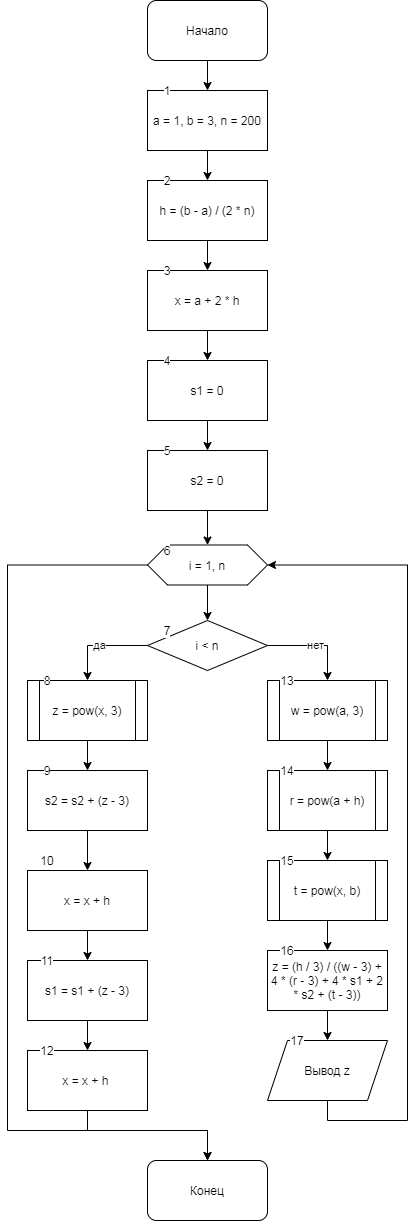

The diagram above was exported from draw.io. Its source (the exported page's mxGraphModel, read from the mxfile embedded in the PNG):
<mxGraphModel dx="524" dy="683" grid="1" gridSize="10" guides="1" tooltips="1" connect="1" arrows="1" fold="1" page="1" pageScale="1" pageWidth="827" pageHeight="1169" math="0" shadow="0">
  <root>
    <mxCell id="0" />
    <mxCell id="1" parent="0" />
    <mxCell id="hbZ1sxjz6B0leEfd5aKU-3" value="" style="edgeStyle=orthogonalEdgeStyle;rounded=0;orthogonalLoop=1;jettySize=auto;html=1;" edge="1" parent="1" source="hbZ1sxjz6B0leEfd5aKU-1" target="hbZ1sxjz6B0leEfd5aKU-2">
      <mxGeometry relative="1" as="geometry" />
    </mxCell>
    <mxCell id="hbZ1sxjz6B0leEfd5aKU-1" value="Начало" style="rounded=1;whiteSpace=wrap;html=1;" vertex="1" parent="1">
      <mxGeometry x="180" width="120" height="60" as="geometry" />
    </mxCell>
    <mxCell id="hbZ1sxjz6B0leEfd5aKU-5" value="" style="edgeStyle=orthogonalEdgeStyle;rounded=0;orthogonalLoop=1;jettySize=auto;html=1;" edge="1" parent="1" source="hbZ1sxjz6B0leEfd5aKU-2" target="hbZ1sxjz6B0leEfd5aKU-4">
      <mxGeometry relative="1" as="geometry" />
    </mxCell>
    <mxCell id="hbZ1sxjz6B0leEfd5aKU-2" value="a = 1, b = 3, n = 200" style="rounded=0;whiteSpace=wrap;html=1;" vertex="1" parent="1">
      <mxGeometry x="180" y="90" width="120" height="60" as="geometry" />
    </mxCell>
    <mxCell id="hbZ1sxjz6B0leEfd5aKU-7" value="" style="edgeStyle=orthogonalEdgeStyle;rounded=0;orthogonalLoop=1;jettySize=auto;html=1;" edge="1" parent="1" source="hbZ1sxjz6B0leEfd5aKU-4" target="hbZ1sxjz6B0leEfd5aKU-6">
      <mxGeometry relative="1" as="geometry" />
    </mxCell>
    <mxCell id="hbZ1sxjz6B0leEfd5aKU-4" value="h = (b - a) / (2 * n)" style="whiteSpace=wrap;html=1;rounded=0;" vertex="1" parent="1">
      <mxGeometry x="180" y="180" width="120" height="60" as="geometry" />
    </mxCell>
    <mxCell id="hbZ1sxjz6B0leEfd5aKU-9" value="" style="edgeStyle=orthogonalEdgeStyle;rounded=0;orthogonalLoop=1;jettySize=auto;html=1;" edge="1" parent="1" source="hbZ1sxjz6B0leEfd5aKU-6" target="hbZ1sxjz6B0leEfd5aKU-8">
      <mxGeometry relative="1" as="geometry" />
    </mxCell>
    <mxCell id="hbZ1sxjz6B0leEfd5aKU-6" value="x = a + 2 * h" style="whiteSpace=wrap;html=1;rounded=0;" vertex="1" parent="1">
      <mxGeometry x="180" y="270" width="120" height="60" as="geometry" />
    </mxCell>
    <mxCell id="hbZ1sxjz6B0leEfd5aKU-11" value="" style="edgeStyle=orthogonalEdgeStyle;rounded=0;orthogonalLoop=1;jettySize=auto;html=1;" edge="1" parent="1" source="hbZ1sxjz6B0leEfd5aKU-8" target="hbZ1sxjz6B0leEfd5aKU-10">
      <mxGeometry relative="1" as="geometry" />
    </mxCell>
    <mxCell id="hbZ1sxjz6B0leEfd5aKU-8" value="s1 = 0" style="whiteSpace=wrap;html=1;rounded=0;" vertex="1" parent="1">
      <mxGeometry x="180" y="360" width="120" height="60" as="geometry" />
    </mxCell>
    <mxCell id="hbZ1sxjz6B0leEfd5aKU-13" value="" style="edgeStyle=orthogonalEdgeStyle;rounded=0;orthogonalLoop=1;jettySize=auto;html=1;" edge="1" parent="1" source="hbZ1sxjz6B0leEfd5aKU-10" target="hbZ1sxjz6B0leEfd5aKU-12">
      <mxGeometry relative="1" as="geometry" />
    </mxCell>
    <mxCell id="hbZ1sxjz6B0leEfd5aKU-10" value="s2 = 0" style="whiteSpace=wrap;html=1;rounded=0;" vertex="1" parent="1">
      <mxGeometry x="180" y="450" width="120" height="60" as="geometry" />
    </mxCell>
    <mxCell id="hbZ1sxjz6B0leEfd5aKU-15" value="" style="edgeStyle=orthogonalEdgeStyle;rounded=0;orthogonalLoop=1;jettySize=auto;html=1;" edge="1" parent="1" source="hbZ1sxjz6B0leEfd5aKU-12" target="hbZ1sxjz6B0leEfd5aKU-14">
      <mxGeometry relative="1" as="geometry" />
    </mxCell>
    <mxCell id="hbZ1sxjz6B0leEfd5aKU-41" style="edgeStyle=orthogonalEdgeStyle;rounded=0;orthogonalLoop=1;jettySize=auto;html=1;entryX=0.5;entryY=0;entryDx=0;entryDy=0;" edge="1" parent="1" source="hbZ1sxjz6B0leEfd5aKU-12" target="hbZ1sxjz6B0leEfd5aKU-40">
      <mxGeometry relative="1" as="geometry">
        <mxPoint x="40" y="1140" as="targetPoint" />
        <Array as="points">
          <mxPoint x="40" y="565" />
          <mxPoint x="40" y="1130" />
          <mxPoint x="240" y="1130" />
        </Array>
      </mxGeometry>
    </mxCell>
    <mxCell id="hbZ1sxjz6B0leEfd5aKU-12" value="i = 1, n" style="shape=hexagon;perimeter=hexagonPerimeter2;whiteSpace=wrap;html=1;fixedSize=1;rounded=0;" vertex="1" parent="1">
      <mxGeometry x="180" y="544.5" width="120" height="40" as="geometry" />
    </mxCell>
    <mxCell id="hbZ1sxjz6B0leEfd5aKU-16" value="да" style="edgeStyle=orthogonalEdgeStyle;rounded=0;orthogonalLoop=1;jettySize=auto;html=1;" edge="1" parent="1" source="hbZ1sxjz6B0leEfd5aKU-14">
      <mxGeometry relative="1" as="geometry">
        <mxPoint x="120" y="680" as="targetPoint" />
      </mxGeometry>
    </mxCell>
    <mxCell id="hbZ1sxjz6B0leEfd5aKU-17" value="нет" style="edgeStyle=orthogonalEdgeStyle;rounded=0;orthogonalLoop=1;jettySize=auto;html=1;" edge="1" parent="1" source="hbZ1sxjz6B0leEfd5aKU-14" target="hbZ1sxjz6B0leEfd5aKU-18">
      <mxGeometry relative="1" as="geometry">
        <mxPoint x="360" y="680" as="targetPoint" />
        <Array as="points">
          <mxPoint x="360" y="645" />
        </Array>
      </mxGeometry>
    </mxCell>
    <mxCell id="hbZ1sxjz6B0leEfd5aKU-14" value="i &amp;lt; n" style="rhombus;whiteSpace=wrap;html=1;rounded=0;" vertex="1" parent="1">
      <mxGeometry x="180" y="620" width="120" height="50" as="geometry" />
    </mxCell>
    <mxCell id="hbZ1sxjz6B0leEfd5aKU-31" value="" style="edgeStyle=orthogonalEdgeStyle;rounded=0;orthogonalLoop=1;jettySize=auto;html=1;" edge="1" parent="1" source="hbZ1sxjz6B0leEfd5aKU-18" target="hbZ1sxjz6B0leEfd5aKU-30">
      <mxGeometry relative="1" as="geometry" />
    </mxCell>
    <mxCell id="hbZ1sxjz6B0leEfd5aKU-18" value="w = pow(a, 3)" style="shape=process;whiteSpace=wrap;html=1;backgroundOutline=1;" vertex="1" parent="1">
      <mxGeometry x="300" y="680" width="120" height="60" as="geometry" />
    </mxCell>
    <mxCell id="hbZ1sxjz6B0leEfd5aKU-23" value="" style="edgeStyle=orthogonalEdgeStyle;rounded=0;orthogonalLoop=1;jettySize=auto;html=1;" edge="1" parent="1" source="hbZ1sxjz6B0leEfd5aKU-19" target="hbZ1sxjz6B0leEfd5aKU-22">
      <mxGeometry relative="1" as="geometry" />
    </mxCell>
    <mxCell id="hbZ1sxjz6B0leEfd5aKU-19" value="z = pow(x, 3)" style="shape=process;whiteSpace=wrap;html=1;backgroundOutline=1;" vertex="1" parent="1">
      <mxGeometry x="60" y="680" width="120" height="60" as="geometry" />
    </mxCell>
    <mxCell id="hbZ1sxjz6B0leEfd5aKU-25" value="" style="edgeStyle=orthogonalEdgeStyle;rounded=0;orthogonalLoop=1;jettySize=auto;html=1;" edge="1" parent="1" source="hbZ1sxjz6B0leEfd5aKU-22" target="hbZ1sxjz6B0leEfd5aKU-24">
      <mxGeometry relative="1" as="geometry" />
    </mxCell>
    <mxCell id="hbZ1sxjz6B0leEfd5aKU-22" value="s2 = s2 + (z - 3)" style="whiteSpace=wrap;html=1;" vertex="1" parent="1">
      <mxGeometry x="60" y="770" width="120" height="60" as="geometry" />
    </mxCell>
    <mxCell id="hbZ1sxjz6B0leEfd5aKU-27" value="" style="edgeStyle=orthogonalEdgeStyle;rounded=0;orthogonalLoop=1;jettySize=auto;html=1;" edge="1" parent="1" source="hbZ1sxjz6B0leEfd5aKU-24" target="hbZ1sxjz6B0leEfd5aKU-26">
      <mxGeometry relative="1" as="geometry" />
    </mxCell>
    <mxCell id="hbZ1sxjz6B0leEfd5aKU-24" value="x = x + h" style="whiteSpace=wrap;html=1;" vertex="1" parent="1">
      <mxGeometry x="60" y="870" width="120" height="60" as="geometry" />
    </mxCell>
    <mxCell id="hbZ1sxjz6B0leEfd5aKU-29" value="" style="edgeStyle=orthogonalEdgeStyle;rounded=0;orthogonalLoop=1;jettySize=auto;html=1;" edge="1" parent="1" source="hbZ1sxjz6B0leEfd5aKU-26" target="hbZ1sxjz6B0leEfd5aKU-28">
      <mxGeometry relative="1" as="geometry" />
    </mxCell>
    <mxCell id="hbZ1sxjz6B0leEfd5aKU-26" value="s1 = s1 + (z - 3)" style="whiteSpace=wrap;html=1;" vertex="1" parent="1">
      <mxGeometry x="60" y="960" width="120" height="60" as="geometry" />
    </mxCell>
    <mxCell id="hbZ1sxjz6B0leEfd5aKU-39" style="edgeStyle=orthogonalEdgeStyle;rounded=0;orthogonalLoop=1;jettySize=auto;html=1;" edge="1" parent="1" source="hbZ1sxjz6B0leEfd5aKU-28" target="hbZ1sxjz6B0leEfd5aKU-40">
      <mxGeometry relative="1" as="geometry">
        <mxPoint x="240" y="1170" as="targetPoint" />
        <Array as="points">
          <mxPoint x="120" y="1130" />
          <mxPoint x="240" y="1130" />
        </Array>
      </mxGeometry>
    </mxCell>
    <mxCell id="hbZ1sxjz6B0leEfd5aKU-28" value="x = x + h&amp;nbsp;" style="whiteSpace=wrap;html=1;" vertex="1" parent="1">
      <mxGeometry x="60" y="1050" width="120" height="60" as="geometry" />
    </mxCell>
    <mxCell id="hbZ1sxjz6B0leEfd5aKU-33" value="" style="edgeStyle=orthogonalEdgeStyle;rounded=0;orthogonalLoop=1;jettySize=auto;html=1;" edge="1" parent="1" source="hbZ1sxjz6B0leEfd5aKU-30" target="hbZ1sxjz6B0leEfd5aKU-32">
      <mxGeometry relative="1" as="geometry" />
    </mxCell>
    <mxCell id="hbZ1sxjz6B0leEfd5aKU-30" value="r = pow(a + h)" style="shape=process;whiteSpace=wrap;html=1;backgroundOutline=1;" vertex="1" parent="1">
      <mxGeometry x="300" y="770" width="120" height="60" as="geometry" />
    </mxCell>
    <mxCell id="hbZ1sxjz6B0leEfd5aKU-35" value="" style="edgeStyle=orthogonalEdgeStyle;rounded=0;orthogonalLoop=1;jettySize=auto;html=1;" edge="1" parent="1" source="hbZ1sxjz6B0leEfd5aKU-32" target="hbZ1sxjz6B0leEfd5aKU-34">
      <mxGeometry relative="1" as="geometry" />
    </mxCell>
    <mxCell id="hbZ1sxjz6B0leEfd5aKU-32" value="t = pow(x, b)" style="shape=process;whiteSpace=wrap;html=1;backgroundOutline=1;" vertex="1" parent="1">
      <mxGeometry x="300" y="860" width="120" height="60" as="geometry" />
    </mxCell>
    <mxCell id="hbZ1sxjz6B0leEfd5aKU-37" value="" style="edgeStyle=orthogonalEdgeStyle;rounded=0;orthogonalLoop=1;jettySize=auto;html=1;" edge="1" parent="1" source="hbZ1sxjz6B0leEfd5aKU-34" target="hbZ1sxjz6B0leEfd5aKU-36">
      <mxGeometry relative="1" as="geometry" />
    </mxCell>
    <mxCell id="hbZ1sxjz6B0leEfd5aKU-34" value="z = (h / 3) / ((w - 3) + 4 * (r - 3) + 4 * s1 + 2 * s2 + (t - 3))" style="whiteSpace=wrap;html=1;" vertex="1" parent="1">
      <mxGeometry x="300" y="950" width="120" height="60" as="geometry" />
    </mxCell>
    <mxCell id="hbZ1sxjz6B0leEfd5aKU-38" style="edgeStyle=orthogonalEdgeStyle;rounded=0;orthogonalLoop=1;jettySize=auto;html=1;entryX=1;entryY=0.5;entryDx=0;entryDy=0;" edge="1" parent="1" source="hbZ1sxjz6B0leEfd5aKU-36" target="hbZ1sxjz6B0leEfd5aKU-12">
      <mxGeometry relative="1" as="geometry">
        <mxPoint x="480" y="560" as="targetPoint" />
        <Array as="points">
          <mxPoint x="360" y="1120" />
          <mxPoint x="440" y="1120" />
          <mxPoint x="440" y="565" />
        </Array>
      </mxGeometry>
    </mxCell>
    <mxCell id="hbZ1sxjz6B0leEfd5aKU-36" value="Вывод z" style="shape=parallelogram;perimeter=parallelogramPerimeter;whiteSpace=wrap;html=1;fixedSize=1;" vertex="1" parent="1">
      <mxGeometry x="300" y="1040" width="120" height="60" as="geometry" />
    </mxCell>
    <mxCell id="hbZ1sxjz6B0leEfd5aKU-40" value="Конец" style="rounded=1;whiteSpace=wrap;html=1;" vertex="1" parent="1">
      <mxGeometry x="180" y="1160" width="120" height="60" as="geometry" />
    </mxCell>
    <mxCell id="hbZ1sxjz6B0leEfd5aKU-42" value="1" style="text;html=1;strokeColor=none;fillColor=none;align=center;verticalAlign=middle;whiteSpace=wrap;rounded=0;labelBackgroundColor=#ffffff;" vertex="1" parent="1">
      <mxGeometry x="180" y="80" width="40" height="20" as="geometry" />
    </mxCell>
    <mxCell id="hbZ1sxjz6B0leEfd5aKU-43" value="2" style="text;html=1;strokeColor=none;fillColor=none;align=center;verticalAlign=middle;whiteSpace=wrap;rounded=0;labelBackgroundColor=#ffffff;" vertex="1" parent="1">
      <mxGeometry x="180" y="170" width="40" height="20" as="geometry" />
    </mxCell>
    <mxCell id="hbZ1sxjz6B0leEfd5aKU-44" value="3" style="text;html=1;strokeColor=none;fillColor=none;align=center;verticalAlign=middle;whiteSpace=wrap;rounded=0;labelBackgroundColor=#ffffff;" vertex="1" parent="1">
      <mxGeometry x="180" y="260" width="40" height="20" as="geometry" />
    </mxCell>
    <mxCell id="hbZ1sxjz6B0leEfd5aKU-45" value="4" style="text;html=1;strokeColor=none;fillColor=none;align=center;verticalAlign=middle;whiteSpace=wrap;rounded=0;labelBackgroundColor=#ffffff;" vertex="1" parent="1">
      <mxGeometry x="180" y="350" width="40" height="20" as="geometry" />
    </mxCell>
    <mxCell id="hbZ1sxjz6B0leEfd5aKU-46" value="5" style="text;html=1;strokeColor=none;fillColor=none;align=center;verticalAlign=middle;whiteSpace=wrap;rounded=0;labelBackgroundColor=#ffffff;" vertex="1" parent="1">
      <mxGeometry x="180" y="440" width="40" height="20" as="geometry" />
    </mxCell>
    <mxCell id="hbZ1sxjz6B0leEfd5aKU-49" value="6" style="text;html=1;strokeColor=none;fillColor=none;align=center;verticalAlign=middle;whiteSpace=wrap;rounded=0;labelBackgroundColor=#ffffff;" vertex="1" parent="1">
      <mxGeometry x="180" y="540" width="40" height="20" as="geometry" />
    </mxCell>
    <mxCell id="hbZ1sxjz6B0leEfd5aKU-50" value="7" style="text;html=1;strokeColor=none;fillColor=none;align=center;verticalAlign=middle;whiteSpace=wrap;rounded=0;labelBackgroundColor=#ffffff;" vertex="1" parent="1">
      <mxGeometry x="180" y="620" width="40" height="20" as="geometry" />
    </mxCell>
    <mxCell id="hbZ1sxjz6B0leEfd5aKU-51" value="8" style="text;html=1;strokeColor=none;fillColor=none;align=center;verticalAlign=middle;whiteSpace=wrap;rounded=0;labelBackgroundColor=#ffffff;" vertex="1" parent="1">
      <mxGeometry x="60" y="670" width="40" height="20" as="geometry" />
    </mxCell>
    <mxCell id="hbZ1sxjz6B0leEfd5aKU-52" value="9" style="text;html=1;strokeColor=none;fillColor=none;align=center;verticalAlign=middle;whiteSpace=wrap;rounded=0;labelBackgroundColor=#ffffff;" vertex="1" parent="1">
      <mxGeometry x="60" y="760" width="40" height="20" as="geometry" />
    </mxCell>
    <mxCell id="hbZ1sxjz6B0leEfd5aKU-53" value="10" style="text;html=1;strokeColor=none;fillColor=none;align=center;verticalAlign=middle;whiteSpace=wrap;rounded=0;labelBackgroundColor=#ffffff;" vertex="1" parent="1">
      <mxGeometry x="60" y="850" width="40" height="20" as="geometry" />
    </mxCell>
    <mxCell id="hbZ1sxjz6B0leEfd5aKU-54" value="11" style="text;html=1;strokeColor=none;fillColor=none;align=center;verticalAlign=middle;whiteSpace=wrap;rounded=0;labelBackgroundColor=#ffffff;" vertex="1" parent="1">
      <mxGeometry x="60" y="950" width="40" height="20" as="geometry" />
    </mxCell>
    <mxCell id="hbZ1sxjz6B0leEfd5aKU-55" value="12" style="text;html=1;strokeColor=none;fillColor=none;align=center;verticalAlign=middle;whiteSpace=wrap;rounded=0;labelBackgroundColor=#ffffff;" vertex="1" parent="1">
      <mxGeometry x="60" y="1040" width="40" height="20" as="geometry" />
    </mxCell>
    <mxCell id="hbZ1sxjz6B0leEfd5aKU-56" value="13" style="text;html=1;strokeColor=none;fillColor=none;align=center;verticalAlign=middle;whiteSpace=wrap;rounded=0;labelBackgroundColor=#ffffff;" vertex="1" parent="1">
      <mxGeometry x="300" y="670" width="40" height="20" as="geometry" />
    </mxCell>
    <mxCell id="hbZ1sxjz6B0leEfd5aKU-57" value="14" style="text;html=1;strokeColor=none;fillColor=none;align=center;verticalAlign=middle;whiteSpace=wrap;rounded=0;labelBackgroundColor=#ffffff;" vertex="1" parent="1">
      <mxGeometry x="300" y="760" width="40" height="20" as="geometry" />
    </mxCell>
    <mxCell id="hbZ1sxjz6B0leEfd5aKU-58" value="15" style="text;html=1;strokeColor=none;fillColor=none;align=center;verticalAlign=middle;whiteSpace=wrap;rounded=0;labelBackgroundColor=#ffffff;" vertex="1" parent="1">
      <mxGeometry x="300" y="850" width="40" height="20" as="geometry" />
    </mxCell>
    <mxCell id="hbZ1sxjz6B0leEfd5aKU-59" value="16" style="text;html=1;strokeColor=none;fillColor=none;align=center;verticalAlign=middle;whiteSpace=wrap;rounded=0;labelBackgroundColor=#ffffff;" vertex="1" parent="1">
      <mxGeometry x="300" y="940" width="40" height="20" as="geometry" />
    </mxCell>
    <mxCell id="hbZ1sxjz6B0leEfd5aKU-60" value="17" style="text;html=1;strokeColor=none;fillColor=none;align=center;verticalAlign=middle;whiteSpace=wrap;rounded=0;labelBackgroundColor=#ffffff;" vertex="1" parent="1">
      <mxGeometry x="310" y="1030" width="40" height="20" as="geometry" />
    </mxCell>
  </root>
</mxGraphModel>